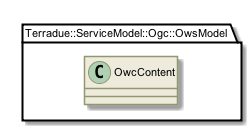

The diagram above was rendered by PlantUML. Its source (embedded in the PNG):
@startuml

skinparam backgroundColor #FFFFFF


skinparam sequence {

        ActorBorderColor #000000
   
        ArrowColor #919871 
        ArrowFontSize 8
        ArrowFontStyle plain
        ArrowFontName Arial
        
        LifeLineBorderColor #919871
        LifeLineBackgroundColor #EEEBDC

        ParticipantBorderColor #919871
        ParticipantBackgroundColor #EEEBDC
        ParticipantFontName Arial
        ParticipantFontSize 10
        ParticipantFontColor #000000

        ActorBackgroundColor #EEEBDC
        ActorFontColor #000000
        ActorFontSize 10
        ActorFontName Arial
         
}

skinparam class {

	ArrowFontColor #000000
	ArrowFontSize 10
	ArrowFontStyle plain
	ArrowFontName Arial
	
	AttributeFontColor #000000
	AttributeFontSize 10
	AttributeIconSize 11
	AttributeFontStyle plain
	AttributeFontName Arial

	FontColor #000000
	FontSize 11
	FontStyle plain
	FontName Arial

	StereotypeFontColor #000000
	StereotypeFontSize 10
	StereotypeFontStyle plain
	StereotypeFontName Arial

	BackgroundColor #EEEBDC
 	ArrowColor #919871
 	BorderColor #919871
 	
 }
 
skinparam component {
 
	FontSize 11 
 	BackgroundColor #EEEBDC
 	InterfaceBackgroundColor white
	InterfaceBorderColor black
 	BorderColor #919871
	ArrowColor black
 	ArrowFontColor #777777
 	FontName Arial
 	ArrowFontName Arial
	
	

}

skinparam package {
	FontColor black
	FontSize 11
	FontStyle plain
	FontName Arial
}

skinparam state {
	BackgroundColor #EEEBDC
	BorderColor #919871
	ArrowColor  black
	

	FontColor black
	FontSize 11
	FontStyle plain
	FontName Arial

	ArrowFontColor black
	ArrowFontSize 11
	ArrowFontStyle plain
	ArrowFontName Arial
	AttributeFontColor black
	AttributeFontSize 11
	AttributeFontStyle plain
	AttributeFontName Arial
	
}

skinparam activity {
	
	ArrowColor black
	BackgroundColor #EEEBDC
	BorderColor #919871
	StartColor black
	EndColor black
	BarColor #919871
	
	FontColor black
	FontSize 11
	FontStyle plain
	FontName Arial

	ArrowFontColor black
	ArrowFontSize 11
	ArrowFontStyle plain
	ArrowFontName Arial

}

skinparam usecase {
	
	BackgroundColor #EEEBDC
 	InterfaceBackgroundColor white
	InterfaceBorderColor black
 	BorderColor #919871
	ArrowColor black
	ActorBorderColor #919871
	ActorFontName Courier

}
skinparam backgroundColor #FFFFFF
skinparam componentStyle uml2
set namespaceSeparator ::
class Terradue::ServiceModel::Ogc::OwsModel::OwcContent {
[[../information/classes/class_terradue_1_1_service_model_1_1_ogc_1_1_ows_model_1_1_owc_content.html]]
}

@enduml